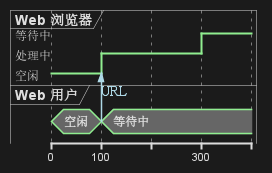

The diagram above was rendered by PlantUML. Its source (embedded in the PNG):
@startuml
robust "Web 浏览器" as WB
concise "Web 用户" as WU

@0
WU is 空闲
WB is 空闲

@100
WU -> WB : URL
WU is 等待中
WB is 处理中

@300
WB is 等待中
@enduml